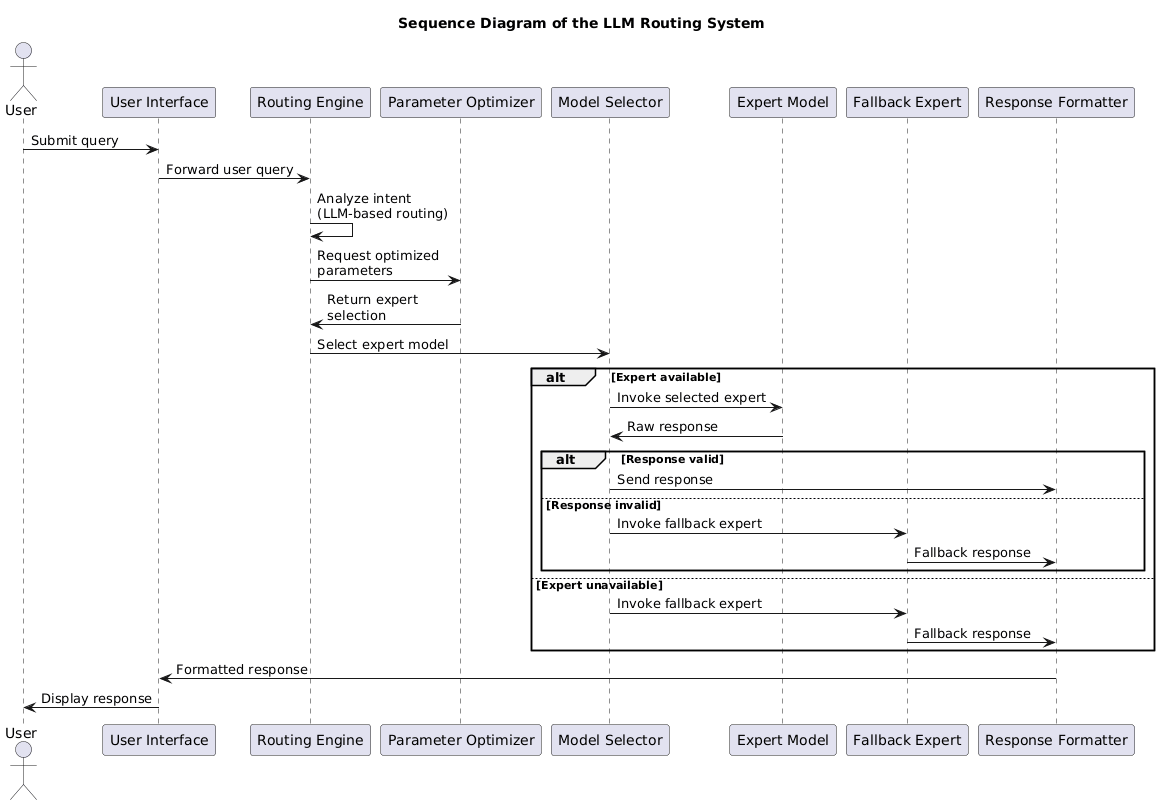

The diagram above was rendered by PlantUML. Its source (embedded in the PNG):
@startuml
title Sequence Diagram of the LLM Routing System

actor User
participant "User Interface" as UI
participant "Routing Engine" as Router
participant "Parameter Optimizer" as Optimizer
participant "Model Selector" as Selector
participant "Expert Model" as Expert
participant "Fallback Expert" as Fallback
participant "Response Formatter" as Formatter

User -> UI : Submit query
UI -> Router : Forward user query

Router -> Router : Analyze intent\n(LLM-based routing)

Router -> Optimizer : Request optimized\nparameters
Optimizer -> Router : Return expert\nselection

Router -> Selector : Select expert model

alt Expert available
    Selector -> Expert : Invoke selected expert
    Expert -> Selector : Raw response

    alt Response valid
        Selector -> Formatter : Send response
    else Response invalid
        Selector -> Fallback : Invoke fallback expert
        Fallback -> Formatter : Fallback response
    end

else Expert unavailable
    Selector -> Fallback : Invoke fallback expert
    Fallback -> Formatter : Fallback response
end

Formatter -> UI : Formatted response
UI -> User : Display response
@enduml